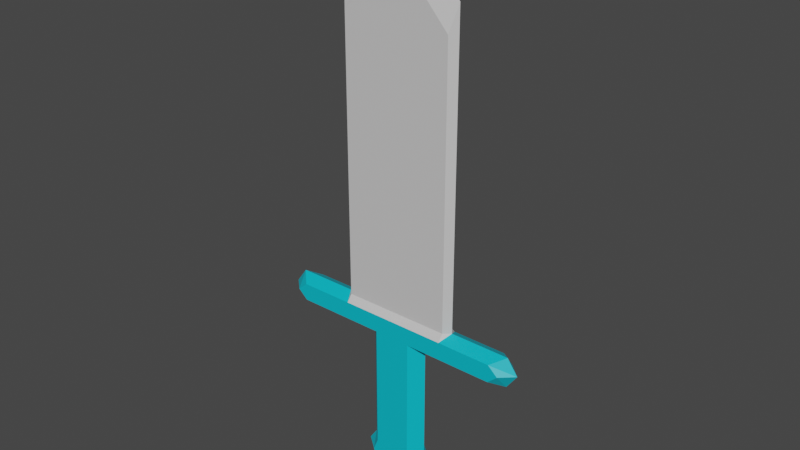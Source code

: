 # Source: godotWeapon.blend  (saved by Blender 2.92.15; exported with 4.5.12 LTS)
import bpy
from mathutils import Matrix  # noqa: F401  (used for matrix-valued properties, if any)

bpy.ops.wm.read_factory_settings(use_empty=True)
scene = bpy.context.scene
scene.name = 'Scene'

# ---- collections
col_collection = bpy.data.collections.new('Collection'); scene.collection.children.link(col_collection)

# ---- materials (node trees are filled in below, after node groups)
mat_blademat = bpy.data.materials.new('BladeMat')
mat_blademat.use_transparent_shadow = False
mat_destgripmat = bpy.data.materials.new('DestGripMat')
mat_destgripmat.use_transparent_shadow = False

# ---- material node trees
mat_blademat.use_nodes = True; mat_blademat.node_tree.nodes.clear()
_N = mat_blademat.node_tree.nodes; _L = mat_blademat.node_tree.links
n0 = _N.new('ShaderNodeBsdfPrincipled'); n0.name = 'Principled BSDF'; n0.location = (10, 300)
n0.distribution = 'GGX'
n0.subsurface_method = 'BURLEY'
n0.inputs[0].default_value = (0.6445, 0.6376, 0.6376, 1.0)
n0.inputs[3].default_value = 1.45
n0.inputs[27].default_value = (0.0, 0.0, 0.0, 1.0)
n0.inputs[28].default_value = 1.0
n1 = _N.new('ShaderNodeOutputMaterial'); n1.name = 'Material Output'; n1.location = (300, 300)
_L.new(n0.outputs[0], n1.inputs[0])
n1.is_active_output = True
mat_destgripmat.use_nodes = True; mat_destgripmat.node_tree.nodes.clear()
_N = mat_destgripmat.node_tree.nodes; _L = mat_destgripmat.node_tree.links
n0 = _N.new('ShaderNodeBsdfPrincipled'); n0.name = 'Principled BSDF'; n0.location = (10, 300)
n0.distribution = 'GGX'
n0.subsurface_method = 'BURLEY'
n0.inputs[0].default_value = (0.0, 0.521, 0.6584, 1.0)
n0.inputs[3].default_value = 1.45
n0.inputs[27].default_value = (0.0, 0.0, 0.0, 1.0)
n0.inputs[28].default_value = 1.0
n1 = _N.new('ShaderNodeOutputMaterial'); n1.name = 'Material Output'; n1.location = (300, 300)
_L.new(n0.outputs[0], n1.inputs[0])
n1.is_active_output = True

# ---- world
world_world = bpy.data.worlds.new('World'); scene.world = world_world
world_world.use_nodes = True; world_world.node_tree.nodes.clear()
_N = world_world.node_tree.nodes; _L = world_world.node_tree.links
n0 = _N.new('ShaderNodeOutputWorld'); n0.name = 'World Output'; n0.location = (300, 300)
n1 = _N.new('ShaderNodeBackground'); n1.name = 'Background'; n1.location = (10, 300)
n1.inputs[0].default_value = (0.05088, 0.05088, 0.05088, 1.0)
_L.new(n1.outputs[0], n0.inputs[0])
n0.is_active_output = True
world_world.color = (0.05088, 0.05088, 0.05088)
world_world.use_sun_shadow = False
world_world.sun_shadow_jitter_overblur = 0.0

# ---- meshes
me_plane = bpy.data.meshes.new('Plane')
me_plane.from_pydata([(-0.901, 0.2, 1.397), (0.901, 0.2, 1.397), (-0.901, 0.1112, 6.068), (0.901, 0.1112, 6.068), (9.672e-11, 0.2, 1.397), (9.672e-11, 0.1112, 7.068), (-0.901, 0.2, 1.103), (0.901, 0.2, 1.103), (6.615e-11, 0.2, 1.103), (1.802, 0.2, 1.397), (1.802, 0.2, 1.103), (-1.802, 0.2, 1.397), (-1.802, 0.2, 1.103), (-0.901, 0.2, 1.25), (9.672e-11, 0.2, 1.25), (0.901, 0.2, 1.25), (1.964, 0.2, 1.25), (-1.964, 0.2, 1.25), (-0.4505, 0.1112, 6.568), (-0.4505, 0.2, 1.397), (-0.3081, 0.2, 1.103), (-0.4505, 0.2, 1.25), (0.4505, 0.2, 1.397), (0.4505, 0.1112, 6.568), (0.3081, 0.2, 1.103), (0.4505, 0.2, 1.25), (0.0, 0.2, -1.0), (-0.3419, 0.2, -1.0), (0.3419, 0.2, -1.0), (0.0, 0.2, -1.2), (-0.4342, 0.2, -1.2), (0.4342, 0.2, -1.2), (0.0, 0.2, -1.545), (-0.3419, 0.2, -1.4), (0.3419, 0.2, -1.4), (-0.901, -0.2, 1.397), (0.901, -0.2, 1.397), (-0.901, -0.1112, 6.068), (0.901, -0.1112, 6.068), (9.672e-11, -0.2, 1.397), (9.672e-11, -0.1112, 7.068), (-0.901, -0.2, 1.103), (0.901, -0.2, 1.103), (6.615e-11, -0.2, 1.103), (1.802, -0.2, 1.397), (1.802, -0.2, 1.103), (-1.802, -0.2, 1.397), (-1.802, -0.2, 1.103), (-0.901, -0.2, 1.25), (9.672e-11, -0.2, 1.25), (0.901, -0.2, 1.25), (1.964, -0.2, 1.25), (-1.964, -0.2, 1.25), (-0.4505, -0.1112, 6.568), (-0.4505, -0.2, 1.397), (-0.3081, -0.2, 1.103), (-0.4505, -0.2, 1.25), (0.4505, -0.2, 1.397), (0.4505, -0.1112, 6.568), (0.3081, -0.2, 1.103), (0.4505, -0.2, 1.25), (6.615e-11, -0.2, -1.0), (-0.3081, -0.2, -1.0), (0.3081, -0.2, -1.0), (9.672e-11, -0.2, -1.2), (-0.3912, -0.2, -1.2), (0.3912, -0.2, -1.2), (9.672e-11, -0.2, -1.545), (-0.3081, -0.2, -1.4), (0.3081, -0.2, -1.4), (0.5, 0.0, -1.0), (0.6349, 0.0, -1.2), (2.0, 0.0, 1.5), (2.179, 0.0, 1.25), (-0.5, 4.899e-10, 7.0), (0.0, 4.899e-10, 7.5), (0.5, 4.899e-10, 7.0), (1.0, 4.899e-10, 6.5), (-0.6349, 0.0, -1.2), (-0.5, 0.0, -1.0), (2.0, 0.0, 1.0), (1.0, 0.0, 1.0), (0.0, 0.0, -1.545), (-0.5, 0.0, -1.4), (1.0, 0.0, 1.5), (-0.5, 0.0, 1.0), (-1.0, 0.0, 1.0), (0.5, 0.0, 1.0), (-2.179, 0.0, 1.25), (-2.0, 0.0, 1.5), (-1.0, 0.0, 1.5), (-1.0, 4.899e-10, 6.5), (0.5, 0.0, -1.4), (-2.0, 0.0, 1.0), (-0.901, 0.1112, 1.513), (0.901, 0.1112, 1.513), (9.672e-11, 0.1112, 1.513), (-0.4505, 0.1112, 1.513), (0.4505, 0.1112, 1.513), (-0.901, -0.1112, 1.513), (0.901, -0.1112, 1.513), (9.672e-11, -0.1112, 1.513), (-0.4505, -0.1112, 1.513), (0.4505, -0.1112, 1.513), (1.0, 4.899e-10, 1.513), (-1.0, 4.899e-10, 1.513)], [], [(98, 23, 3, 95), (97, 18, 5, 96), (21, 20, 6, 13), (25, 24, 8, 14), (15, 16, 10, 7), (13, 17, 11, 0), (6, 12, 17, 13), (1, 9, 16, 15), (22, 25, 14, 4), (19, 21, 13, 0), (4, 14, 21, 19), (14, 8, 20, 21), (94, 2, 18, 97), (1, 15, 25, 22), (15, 7, 24, 25), (96, 5, 23, 98), (24, 28, 26, 8), (8, 26, 27, 20), (28, 31, 29, 26), (26, 29, 30, 27), (31, 34, 32, 29), (29, 32, 33, 30), (103, 100, 38, 58), (102, 101, 40, 53), (56, 48, 41, 55), (60, 49, 43, 59), (50, 42, 45, 51), (48, 35, 46, 52), (41, 48, 52, 47), (36, 50, 51, 44), (57, 39, 49, 60), (54, 35, 48, 56), (39, 54, 56, 49), (49, 56, 55, 43), (99, 102, 53, 37), (36, 57, 60, 50), (50, 60, 59, 42), (101, 103, 58, 40), (59, 43, 61, 63), (43, 55, 62, 61), (63, 61, 64, 66), (61, 62, 65, 64), (66, 64, 67, 69), (64, 65, 68, 67), (71, 70, 63, 66), (73, 72, 44, 51), (75, 74, 53, 40), (76, 75, 40, 58), (77, 76, 58, 38), (79, 78, 65, 62), (81, 80, 45, 42), (80, 73, 51, 45), (83, 82, 67, 68), (72, 84, 36, 44), (86, 85, 55, 41), (70, 87, 59, 63), (87, 81, 42, 59), (89, 88, 52, 46), (105, 90, 35, 99), (82, 92, 69, 67), (88, 93, 47, 52), (85, 79, 62, 55), (90, 89, 46, 35), (104, 77, 38, 100), (92, 71, 66, 69), (93, 86, 41, 47), (74, 91, 37, 53), (78, 83, 68, 65), (30, 33, 83, 78), (18, 2, 91, 74), (12, 6, 86, 93), (34, 31, 71, 92), (95, 3, 77, 104), (0, 11, 89, 90), (20, 27, 79, 85), (17, 12, 93, 88), (32, 34, 92, 82), (94, 0, 90, 105), (11, 17, 88, 89), (24, 7, 81, 87), (28, 24, 87, 70), (6, 20, 85, 86), (9, 1, 84, 72), (33, 32, 82, 83), (10, 16, 73, 80), (7, 10, 80, 81), (27, 30, 78, 79), (3, 23, 76, 77), (23, 5, 75, 76), (5, 18, 74, 75), (16, 9, 72, 73), (31, 28, 70, 71), (2, 94, 105, 91), (1, 95, 104, 84), (84, 104, 100, 36), (91, 105, 99, 37), (39, 57, 103, 101), (35, 54, 102, 99), (54, 39, 101, 102), (57, 36, 100, 103), (4, 96, 98, 22), (0, 94, 97, 19), (19, 97, 96, 4), (22, 98, 95, 1)])
me_plane.polygons.foreach_set('material_index', [0, 0, 1, 1, 1, 1, 1, 1, 1, 1, 1, 1, 0, 1, 1, 0, 1, 1, 1, 1, 1, 1, 0, 0, 1, 1, 1, 1, 1, 1, 1, 1, 1, 1, 0, 1, 1, 0, 1, 1, 1, 1, 1, 1, 1, 1, 0, 0, 0, 1, 1, 1, 1, 1, 1, 1, 1, 1, 0, 1, 1, 1, 1, 0, 1, 1, 0, 1, 1, 0, 1, 1, 0, 1, 1, 1, 1, 0, 1, 1, 1, 1, 1, 1, 1, 1, 1, 0, 0, 0, 1, 1, 0, 0, 0, 0, 0, 0, 0, 0, 0, 0, 0, 0])
_uv = me_plane.uv_layers.new(name='UVMap')
_uv.uv.foreach_set('vector', [0.75, 0.5, 0.75, 1.0, 1.0, 1.0, 1.0, 0.5, 0.25, 0.5, 0.25, 1.0, 0.5, 1.0, 0.5, 0.5, 0.25, 0.0, 0.25, 0.0, 0.0, 0.0, 0.0, 0.0, 0.75, 0.0, 0.75, 0.0, 0.5, 0.0, 0.5, 0.0, 1.0, 0.0, 1.0, 0.0, 1.0, 0.0, 1.0, 0.0, 0.0, 0.0, 0.0, 0.0, 0.0, 0.0, 0.0, 0.0, 0.0, 0.0, 0.0, 0.0, 0.0, 0.0, 0.0, 0.0, 1.0, 0.0, 1.0, 0.0, 1.0, 0.0, 1.0, 0.0, 0.75, 0.0, 0.75, 0.0, 0.5, 0.0, 0.5, 0.0, 0.25, 0.0, 0.25, 0.0, 0.0, 0.0, 0.0, 0.0, 0.5, 0.0, 0.5, 0.0, 0.25, 0.0, 0.25, 0.0, 0.5, 0.0, 0.5, 0.0, 0.25, 0.0, 0.25, 0.0, 0.0, 0.5, 0.0, 1.0, 0.25, 1.0, 0.25, 0.5, 1.0, 0.0, 1.0, 0.0, 0.75, 0.0, 0.75, 0.0, 1.0, 0.0, 1.0, 0.0, 0.75, 0.0, 0.75, 0.0, 0.5, 0.5, 0.5, 1.0, 0.75, 1.0, 0.75, 0.5, 0.75, 0.0, 0.75, 0.0, 0.5, 0.0, 0.5, 0.0, 0.5, 0.0, 0.5, 0.0, 0.25, 0.0, 0.25, 0.0, 0.75, 0.0, 0.75, 0.0, 0.5, 0.0, 0.5, 0.0, 0.5, 0.0, 0.5, 0.0, 0.25, 0.0, 0.25, 0.0, 0.75, 0.0, 0.75, 0.0, 0.5, 0.0, 0.5, 0.0, 0.5, 0.0, 0.5, 0.0, 0.25, 0.0, 0.25, 0.0, 0.75, 0.5, 1.0, 0.5, 1.0, 1.0, 0.75, 1.0, 0.25, 0.5, 0.5, 0.5, 0.5, 1.0, 0.25, 1.0, 0.25, 0.0, 0.0, 0.0, 0.0, 0.0, 0.25, 0.0, 0.75, 0.0, 0.5, 0.0, 0.5, 0.0, 0.75, 0.0, 1.0, 0.0, 1.0, 0.0, 1.0, 0.0, 1.0, 0.0, 0.0, 0.0, 0.0, 0.0, 0.0, 0.0, 0.0, 0.0, 0.0, 0.0, 0.0, 0.0, 0.0, 0.0, 0.0, 0.0, 1.0, 0.0, 1.0, 0.0, 1.0, 0.0, 1.0, 0.0, 0.75, 0.0, 0.5, 0.0, 0.5, 0.0, 0.75, 0.0, 0.25, 0.0, 0.0, 0.0, 0.0, 0.0, 0.25, 0.0, 0.5, 0.0, 0.25, 0.0, 0.25, 0.0, 0.5, 0.0, 0.5, 0.0, 0.25, 0.0, 0.25, 0.0, 0.5, 0.0, 0.0, 0.5, 0.25, 0.5, 0.25, 1.0, 0.0, 1.0, 1.0, 0.0, 0.75, 0.0, 0.75, 0.0, 1.0, 0.0, 1.0, 0.0, 0.75, 0.0, 0.75, 0.0, 1.0, 0.0, 0.5, 0.5, 0.75, 0.5, 0.75, 1.0, 0.5, 1.0, 0.75, 0.0, 0.5, 0.0, 0.5, 0.0, 0.75, 0.0, 0.5, 0.0, 0.25, 0.0, 0.25, 0.0, 0.5, 0.0, 0.75, 0.0, 0.5, 0.0, 0.5, 0.0, 0.75, 0.0, 0.5, 0.0, 0.25, 0.0, 0.25, 0.0, 0.5, 0.0, 0.75, 0.0, 0.5, 0.0, 0.5, 0.0, 0.75, 0.0, 0.5, 0.0, 0.25, 0.0, 0.25, 0.0, 0.5, 0.0, 0.75, 0.0, 0.75, 0.0, 0.75, 0.0, 0.75, 0.0, 1.0, 0.0, 1.0, 0.0, 1.0, 0.0, 1.0, 0.0, 0.5, 1.0, 0.25, 1.0, 0.25, 1.0, 0.5, 1.0, 0.75, 1.0, 0.5, 1.0, 0.5, 1.0, 0.75, 1.0, 1.0, 1.0, 0.75, 1.0, 0.75, 1.0, 1.0, 1.0, 0.25, 0.0, 0.25, 0.0, 0.25, 0.0, 0.25, 0.0, 1.0, 0.0, 1.0, 0.0, 1.0, 0.0, 1.0, 0.0, 1.0, 0.0, 1.0, 0.0, 1.0, 0.0, 1.0, 0.0, 0.25, 0.0, 0.5, 0.0, 0.5, 0.0, 0.25, 0.0, 1.0, 0.0, 1.0, 0.0, 1.0, 0.0, 1.0, 0.0, 0.0, 0.0, 0.25, 0.0, 0.25, 0.0, 0.0, 0.0, 0.75, 0.0, 0.75, 0.0, 0.75, 0.0, 0.75, 0.0, 0.75, 0.0, 1.0, 0.0, 1.0, 0.0, 0.75, 0.0, 0.0, 0.0, 0.0, 0.0, 0.0, 0.0, 0.0, 0.0, 0.0, 0.5, 0.0, 0.0, 0.0, 0.0, 0.0, 0.5, 0.5, 0.0, 0.75, 0.0, 0.75, 0.0, 0.5, 0.0, 0.0, 0.0, 0.0, 0.0, 0.0, 0.0, 0.0, 0.0, 0.25, 0.0, 0.25, 0.0, 0.25, 0.0, 0.25, 0.0, 0.0, 0.0, 0.0, 0.0, 0.0, 0.0, 0.0, 0.0, 1.0, 0.5, 1.0, 1.0, 1.0, 1.0, 1.0, 0.5, 0.75, 0.0, 0.75, 0.0, 0.75, 0.0, 0.75, 0.0, 0.0, 0.0, 0.0, 0.0, 0.0, 0.0, 0.0, 0.0, 0.25, 1.0, 0.0, 1.0, 0.0, 1.0, 0.25, 1.0, 0.25, 0.0, 0.25, 0.0, 0.25, 0.0, 0.25, 0.0, 0.25, 0.0, 0.25, 0.0, 0.25, 0.0, 0.25, 0.0, 0.25, 1.0, 0.0, 1.0, 0.0, 1.0, 0.25, 1.0, 0.0, 0.0, 0.0, 0.0, 0.0, 0.0, 0.0, 0.0, 0.75, 0.0, 0.75, 0.0, 0.75, 0.0, 0.75, 0.0, 1.0, 0.5, 1.0, 1.0, 1.0, 1.0, 1.0, 0.5, 0.0, 0.0, 0.0, 0.0, 0.0, 0.0, 0.0, 0.0, 0.25, 0.0, 0.25, 0.0, 0.25, 0.0, 0.25, 0.0, 0.0, 0.0, 0.0, 0.0, 0.0, 0.0, 0.0, 0.0, 0.5, 0.0, 0.75, 0.0, 0.75, 0.0, 0.5, 0.0, 0.0, 0.5, 0.0, 0.0, 0.0, 0.0, 0.0, 0.5, 0.0, 0.0, 0.0, 0.0, 0.0, 0.0, 0.0, 0.0, 0.75, 0.0, 1.0, 0.0, 1.0, 0.0, 0.75, 0.0, 0.75, 0.0, 0.75, 0.0, 0.75, 0.0, 0.75, 0.0, 0.0, 0.0, 0.25, 0.0, 0.25, 0.0, 0.0, 0.0, 1.0, 0.0, 1.0, 0.0, 1.0, 0.0, 1.0, 0.0, 0.25, 0.0, 0.5, 0.0, 0.5, 0.0, 0.25, 0.0, 1.0, 0.0, 1.0, 0.0, 1.0, 0.0, 1.0, 0.0, 1.0, 0.0, 1.0, 0.0, 1.0, 0.0, 1.0, 0.0, 0.25, 0.0, 0.25, 0.0, 0.25, 0.0, 0.25, 0.0, 1.0, 1.0, 0.75, 1.0, 0.75, 1.0, 1.0, 1.0, 0.75, 1.0, 0.5, 1.0, 0.5, 1.0, 0.75, 1.0, 0.5, 1.0, 0.25, 1.0, 0.25, 1.0, 0.5, 1.0, 1.0, 0.0, 1.0, 0.0, 1.0, 0.0, 1.0, 0.0, 0.75, 0.0, 0.75, 0.0, 0.75, 0.0, 0.75, 0.0, 0.0, 1.0, 0.0, 0.5, 0.0, 0.5, 0.0, 1.0, 1.0, 0.0, 1.0, 0.5, 1.0, 0.5, 1.0, 0.0, 1.0, 0.0, 1.0, 0.5, 1.0, 0.5, 1.0, 0.0, 0.0, 1.0, 0.0, 0.5, 0.0, 0.5, 0.0, 1.0, 0.5, 0.0, 0.75, 0.0, 0.75, 0.5, 0.5, 0.5, 0.0, 0.0, 0.25, 0.0, 0.25, 0.5, 0.0, 0.5, 0.25, 0.0, 0.5, 0.0, 0.5, 0.5, 0.25, 0.5, 0.75, 0.0, 1.0, 0.0, 1.0, 0.5, 0.75, 0.5, 0.5, 0.0, 0.5, 0.5, 0.75, 0.5, 0.75, 0.0, 0.0, 0.0, 0.0, 0.5, 0.25, 0.5, 0.25, 0.0, 0.25, 0.0, 0.25, 0.5, 0.5, 0.5, 0.5, 0.0, 0.75, 0.0, 0.75, 0.5, 1.0, 0.5, 1.0, 0.0])
me_plane.materials.append(mat_blademat)
me_plane.materials.append(mat_destgripmat)
me_plane.use_remesh_fix_poles = True
me_plane.use_remesh_preserve_attributes = False
me_plane.use_mirror_vertex_groups = False
me_plane.update()

# ---- objects
ob_sworddestroyer = bpy.data.objects.new('SwordDestroyer', me_plane)

# ---- transforms, parenting, visibility, modifiers, constraints
ob_sworddestroyer.location = (0.0, 0.0, 0.0)
ob_sworddestroyer.lineart.crease_threshold = 0.0

# ---- collection membership
col_collection.objects.link(ob_sworddestroyer)

# ---- scene / render settings (as saved in the file)
scene.frame_start = 1; scene.frame_end = 250; scene.frame_set(1)
scene.render.engine = 'BLENDER_EEVEE_NEXT'
scene.cycles.use_denoising = False
scene.cycles.samples = 128
scene.cycles.sampling_pattern = 'TABULATED_SOBOL'
scene.cycles.use_adaptive_sampling = False
scene.cycles.use_light_tree = False
scene.view_settings.view_transform = 'Filmic'
bpy.context.view_layer.update()

# ---- added for rendering (the .blend has no active camera and no usable light): camera, sun
cam_auto = bpy.data.cameras.new('AutoCamera')
cam_auto.lens = 50.0
cam_auto.sensor_width = 36.0
cam_auto.clip_end = 1000.0
ob_auto_camera = bpy.data.objects.new('AutoCamera', cam_auto)
scene.collection.objects.link(ob_auto_camera)
ob_auto_camera.location = (9.29683, -11.1562, 10.415)
ob_auto_camera.rotation_euler = (1.09748, -7.21219e-08, 0.694738)
scene.camera = ob_auto_camera
light_auto_sun = bpy.data.lights.new('AutoSun', 'SUN')
light_auto_sun.energy = 3.0
light_auto_sun.angle = 0.0523599
ob_auto_sun = bpy.data.objects.new('AutoSun', light_auto_sun)
scene.collection.objects.link(ob_auto_sun)
ob_auto_sun.rotation_euler = (0.872665, 0.174533, 0.523599)
bpy.context.view_layer.update()
